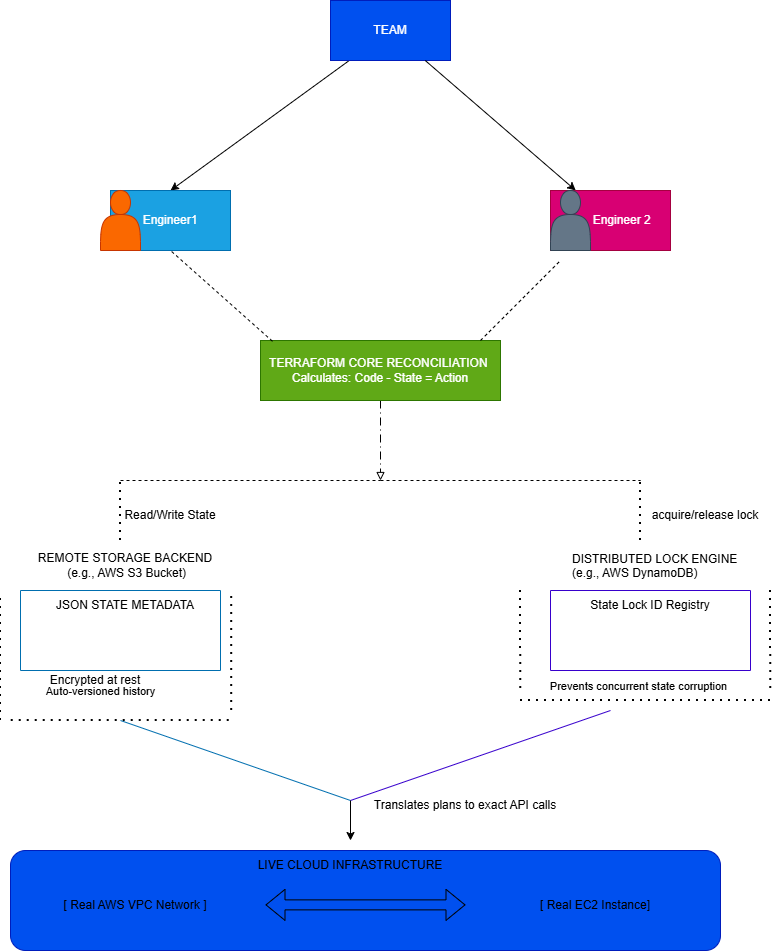

The diagram above was exported from draw.io. Its source (the exported page's mxGraphModel, read from the mxfile embedded in the PNG):
<mxGraphModel dx="968" dy="581" grid="1" gridSize="10" guides="1" tooltips="1" connect="1" arrows="1" fold="1" page="1" pageScale="1" pageWidth="850" pageHeight="1400" math="0" shadow="0">
  <root>
    <mxCell id="0" />
    <mxCell id="1" parent="0" />
    <mxCell id="KRxbYMYXdID2WfFsQsJp-80" edge="1" parent="1" source="KRxbYMYXdID2WfFsQsJp-77" style="rounded=0;orthogonalLoop=1;jettySize=auto;html=1;" value="">
      <mxGeometry relative="1" as="geometry">
        <mxPoint x="190" y="200" as="targetPoint" />
      </mxGeometry>
    </mxCell>
    <mxCell id="KRxbYMYXdID2WfFsQsJp-81" edge="1" parent="1" source="KRxbYMYXdID2WfFsQsJp-83" style="rounded=0;orthogonalLoop=1;jettySize=auto;html=1;">
      <mxGeometry relative="1" as="geometry">
        <mxPoint x="620" y="200" as="targetPoint" />
      </mxGeometry>
    </mxCell>
    <mxCell id="KRxbYMYXdID2WfFsQsJp-77" parent="1" style="rounded=0;whiteSpace=wrap;html=1;fillColor=#0050ef;fontColor=#ffffff;strokeColor=#001DBC;" value="TEAM" vertex="1">
      <mxGeometry height="60" width="120" x="350" y="10" as="geometry" />
    </mxCell>
    <mxCell id="KRxbYMYXdID2WfFsQsJp-82" parent="1" style="whiteSpace=wrap;html=1;fillColor=#1ba1e2;fontColor=#ffffff;strokeColor=#006EAF;" value="Engineer1" vertex="1">
      <mxGeometry height="60" width="120" x="130" y="200" as="geometry" />
    </mxCell>
    <mxCell id="KRxbYMYXdID2WfFsQsJp-84" edge="1" parent="1" source="KRxbYMYXdID2WfFsQsJp-77" style="rounded=0;orthogonalLoop=1;jettySize=auto;html=1;" target="KRxbYMYXdID2WfFsQsJp-83" value="">
      <mxGeometry relative="1" as="geometry">
        <mxPoint x="449" y="70" as="sourcePoint" />
        <mxPoint x="620" y="200" as="targetPoint" />
      </mxGeometry>
    </mxCell>
    <mxCell id="KRxbYMYXdID2WfFsQsJp-83" parent="1" style="whiteSpace=wrap;html=1;fillColor=#d80073;fontColor=#ffffff;strokeColor=#A50040;" value="&amp;nbsp; &amp;nbsp; &amp;nbsp; &amp;nbsp;Engineer 2" vertex="1">
      <mxGeometry height="60" width="120" x="570" y="200" as="geometry" />
    </mxCell>
    <mxCell id="KRxbYMYXdID2WfFsQsJp-88" parent="1" style="shape=actor;whiteSpace=wrap;html=1;fillColor=#fa6800;fontColor=#000000;strokeColor=#C73500;" value="" vertex="1">
      <mxGeometry height="60" width="40" x="120" y="200" as="geometry" />
    </mxCell>
    <mxCell id="KRxbYMYXdID2WfFsQsJp-89" parent="1" style="shape=actor;whiteSpace=wrap;html=1;fillColor=#647687;fontColor=#ffffff;strokeColor=#314354;" value="" vertex="1">
      <mxGeometry height="60" width="40" x="570" y="200" as="geometry" />
    </mxCell>
    <mxCell id="KRxbYMYXdID2WfFsQsJp-99" edge="1" parent="1" source="KRxbYMYXdID2WfFsQsJp-94" style="edgeStyle=orthogonalEdgeStyle;rounded=0;orthogonalLoop=1;jettySize=auto;html=1;dashed=1;dashPattern=8 4 1 4;endArrow=block;endFill=0;" value="">
      <mxGeometry relative="1" as="geometry">
        <mxPoint x="399.9999999999998" y="490" as="targetPoint" />
      </mxGeometry>
    </mxCell>
    <mxCell id="KRxbYMYXdID2WfFsQsJp-94" parent="1" style="whiteSpace=wrap;html=1;fillColor=#60a917;fontColor=#ffffff;strokeColor=#2D7600;" value="TERRAFORM CORE RECONCILIATION&amp;nbsp;&lt;br&gt;Calculates: Code - State = Action" vertex="1">
      <mxGeometry height="60" width="240" x="280" y="350" as="geometry" />
    </mxCell>
    <mxCell id="KRxbYMYXdID2WfFsQsJp-96" edge="1" parent="1" style="endArrow=none;dashed=1;html=1;rounded=0;" value="">
      <mxGeometry height="50" relative="1" width="50" as="geometry">
        <mxPoint x="500" y="350" as="sourcePoint" />
        <mxPoint x="580" y="270" as="targetPoint" />
      </mxGeometry>
    </mxCell>
    <mxCell id="KRxbYMYXdID2WfFsQsJp-97" edge="1" parent="1" source="KRxbYMYXdID2WfFsQsJp-94" style="endArrow=none;dashed=1;html=1;rounded=0;entryX=0.5;entryY=1;entryDx=0;entryDy=0;exitX=0.05;exitY=0.013;exitDx=0;exitDy=0;exitPerimeter=0;" target="KRxbYMYXdID2WfFsQsJp-82" value="">
      <mxGeometry height="50" relative="1" width="50" as="geometry">
        <mxPoint x="450" y="550" as="sourcePoint" />
        <mxPoint x="500" y="500" as="targetPoint" />
      </mxGeometry>
    </mxCell>
    <mxCell id="KRxbYMYXdID2WfFsQsJp-100" edge="1" parent="1" style="endArrow=none;dashed=1;html=1;rounded=0;" value="">
      <mxGeometry height="50" relative="1" width="50" as="geometry">
        <mxPoint x="140" y="490" as="sourcePoint" />
        <mxPoint x="400" y="490" as="targetPoint" />
      </mxGeometry>
    </mxCell>
    <mxCell id="KRxbYMYXdID2WfFsQsJp-102" edge="1" parent="1" style="endArrow=none;dashed=1;html=1;dashPattern=1 3;strokeWidth=2;rounded=0;" value="">
      <mxGeometry height="50" relative="1" width="50" as="geometry">
        <mxPoint x="140" y="550" as="sourcePoint" />
        <mxPoint x="140" y="490" as="targetPoint" />
      </mxGeometry>
    </mxCell>
    <mxCell id="KRxbYMYXdID2WfFsQsJp-103" edge="1" parent="1" style="endArrow=none;dashed=1;html=1;dashPattern=1 3;strokeWidth=2;rounded=0;" value="">
      <mxGeometry height="50" relative="1" width="50" as="geometry">
        <mxPoint x="660" y="550" as="sourcePoint" />
        <mxPoint x="660" y="490" as="targetPoint" />
      </mxGeometry>
    </mxCell>
    <mxCell id="KRxbYMYXdID2WfFsQsJp-105" parent="1" style="text;html=1;whiteSpace=wrap;strokeColor=none;fillColor=none;align=center;verticalAlign=middle;rounded=0;" value="Read/Write State" vertex="1">
      <mxGeometry height="30" width="100" x="140" y="510" as="geometry" />
    </mxCell>
    <mxCell id="KRxbYMYXdID2WfFsQsJp-106" parent="1" style="text;html=1;whiteSpace=wrap;strokeColor=none;fillColor=none;align=center;verticalAlign=middle;rounded=0;" value="acquire/release lock" vertex="1">
      <mxGeometry height="30" width="110" x="670" y="510" as="geometry" />
    </mxCell>
    <mxCell id="KRxbYMYXdID2WfFsQsJp-111" parent="1" style="swimlane;startSize=0;fillColor=#1ba1e2;fontColor=#ffffff;strokeColor=#006EAF;" value="" vertex="1">
      <mxGeometry height="80" width="200" x="40" y="600" as="geometry" />
    </mxCell>
    <mxCell id="KRxbYMYXdID2WfFsQsJp-114" parent="KRxbYMYXdID2WfFsQsJp-111" style="text;html=1;whiteSpace=wrap;strokeColor=none;fillColor=none;align=center;verticalAlign=middle;rounded=0;" value="JSON STATE METADATA " vertex="1">
      <mxGeometry height="30" width="150" x="30" as="geometry" />
    </mxCell>
    <mxCell id="KRxbYMYXdID2WfFsQsJp-101" edge="1" parent="1" style="endArrow=none;dashed=1;html=1;rounded=0;" value="">
      <mxGeometry height="50" relative="1" width="50" as="geometry">
        <mxPoint x="400" y="490" as="sourcePoint" />
        <mxPoint x="660" y="490" as="targetPoint" />
      </mxGeometry>
    </mxCell>
    <mxCell id="KRxbYMYXdID2WfFsQsJp-112" parent="1" style="swimlane;startSize=0;fillColor=#6a00ff;fontColor=#ffffff;strokeColor=#3700CC;" value="" vertex="1">
      <mxGeometry height="80" width="200" x="570" y="600" as="geometry" />
    </mxCell>
    <mxCell id="KRxbYMYXdID2WfFsQsJp-113" parent="1" style="text;html=1;whiteSpace=wrap;strokeColor=none;fillColor=none;align=center;verticalAlign=middle;rounded=0;" value="REMOTE STORAGE BACKEND&lt;div&gt;&amp;nbsp;(e.g., AWS S3 Bucket)&lt;/div&gt;" vertex="1">
      <mxGeometry height="30" width="210" x="40" y="560" as="geometry" />
    </mxCell>
    <mxCell id="KRxbYMYXdID2WfFsQsJp-115" parent="1" style="text;whiteSpace=wrap;html=1;" value="DISTRIBUTED LOCK ENGINE&amp;nbsp;&lt;br&gt; (e.g., AWS DynamoDB)&lt;div&gt;&lt;br/&gt;&lt;/div&gt;" vertex="1">
      <mxGeometry height="40" width="200" x="590" y="555" as="geometry" />
    </mxCell>
    <mxCell id="KRxbYMYXdID2WfFsQsJp-117" parent="1" style="text;html=1;whiteSpace=wrap;strokeColor=none;fillColor=none;align=center;verticalAlign=middle;rounded=0;" value="State Lock ID Registry" vertex="1">
      <mxGeometry height="30" width="140" x="600" y="600" as="geometry" />
    </mxCell>
    <mxCell id="KRxbYMYXdID2WfFsQsJp-118" edge="1" parent="1" style="endArrow=none;dashed=1;html=1;dashPattern=1 3;strokeWidth=2;rounded=0;entryX=1.056;entryY=0.027;entryDx=0;entryDy=0;entryPerimeter=0;" target="KRxbYMYXdID2WfFsQsJp-111" value="">
      <mxGeometry height="50" relative="1" width="50" as="geometry">
        <mxPoint x="251.2" y="720" as="sourcePoint" />
        <mxPoint x="300" y="630" as="targetPoint" />
      </mxGeometry>
    </mxCell>
    <mxCell id="KRxbYMYXdID2WfFsQsJp-119" edge="1" parent="1" style="endArrow=none;dashed=1;html=1;dashPattern=1 3;strokeWidth=2;rounded=0;entryX=1.056;entryY=0.027;entryDx=0;entryDy=0;entryPerimeter=0;" value="">
      <mxGeometry height="50" relative="1" width="50" as="geometry">
        <mxPoint x="30.72" y="730" as="sourcePoint" />
        <mxPoint x="249.29" y="730" as="targetPoint" />
      </mxGeometry>
    </mxCell>
    <mxCell id="KRxbYMYXdID2WfFsQsJp-126" connectable="0" parent="KRxbYMYXdID2WfFsQsJp-119" style="edgeLabel;html=1;align=center;verticalAlign=middle;resizable=0;points=[];" value="Auto-versioned history" vertex="1">
      <mxGeometry relative="1" x="-0.4708" y="8" as="geometry">
        <mxPoint x="31" y="-22" as="offset" />
      </mxGeometry>
    </mxCell>
    <mxCell id="KRxbYMYXdID2WfFsQsJp-120" edge="1" parent="1" style="endArrow=none;dashed=1;html=1;dashPattern=1 3;strokeWidth=2;rounded=0;" value="">
      <mxGeometry height="50" relative="1" width="50" as="geometry">
        <mxPoint x="790" y="710" as="sourcePoint" />
        <mxPoint x="540" y="710" as="targetPoint" />
      </mxGeometry>
    </mxCell>
    <mxCell id="KRxbYMYXdID2WfFsQsJp-125" connectable="0" parent="KRxbYMYXdID2WfFsQsJp-120" style="edgeLabel;html=1;align=center;verticalAlign=middle;resizable=0;points=[];" value="Prevents concurrent state corruption" vertex="1">
      <mxGeometry relative="1" x="0.354" y="-6" as="geometry">
        <mxPoint x="36" y="-9" as="offset" />
      </mxGeometry>
    </mxCell>
    <mxCell id="KRxbYMYXdID2WfFsQsJp-121" edge="1" parent="1" style="endArrow=none;dashed=1;html=1;dashPattern=1 3;strokeWidth=2;rounded=0;entryX=1.056;entryY=0.027;entryDx=0;entryDy=0;entryPerimeter=0;" value="">
      <mxGeometry height="50" relative="1" width="50" as="geometry">
        <mxPoint x="540.2" y="698" as="sourcePoint" />
        <mxPoint x="540" y="600" as="targetPoint" />
      </mxGeometry>
    </mxCell>
    <mxCell id="KRxbYMYXdID2WfFsQsJp-122" edge="1" parent="1" style="endArrow=none;dashed=1;html=1;dashPattern=1 3;strokeWidth=2;rounded=0;entryX=1.056;entryY=0.027;entryDx=0;entryDy=0;entryPerimeter=0;" value="">
      <mxGeometry height="50" relative="1" width="50" as="geometry">
        <mxPoint x="20" y="730" as="sourcePoint" />
        <mxPoint x="20" y="602" as="targetPoint" />
      </mxGeometry>
    </mxCell>
    <mxCell id="KRxbYMYXdID2WfFsQsJp-123" parent="1" style="text;html=1;whiteSpace=wrap;strokeColor=none;fillColor=none;align=center;verticalAlign=middle;rounded=0;" value="Encrypted at rest" vertex="1">
      <mxGeometry height="40" width="150" x="40" y="670" as="geometry" />
    </mxCell>
    <mxCell id="KRxbYMYXdID2WfFsQsJp-124" edge="1" parent="1" style="endArrow=none;dashed=1;html=1;dashPattern=1 3;strokeWidth=2;rounded=0;entryX=1.056;entryY=0.027;entryDx=0;entryDy=0;entryPerimeter=0;" value="">
      <mxGeometry height="50" relative="1" width="50" as="geometry">
        <mxPoint x="790.2" y="698" as="sourcePoint" />
        <mxPoint x="790" y="600" as="targetPoint" />
      </mxGeometry>
    </mxCell>
    <mxCell id="KRxbYMYXdID2WfFsQsJp-130" edge="1" parent="1" style="endArrow=none;html=1;rounded=0;fillColor=#6a00ff;strokeColor=#3700CC;" value="">
      <mxGeometry height="50" relative="1" width="50" as="geometry">
        <mxPoint x="370" y="810" as="sourcePoint" />
        <mxPoint x="630" y="720" as="targetPoint" />
      </mxGeometry>
    </mxCell>
    <mxCell id="KRxbYMYXdID2WfFsQsJp-131" edge="1" parent="1" style="endArrow=none;html=1;rounded=0;fillColor=#1ba1e2;strokeColor=#006EAF;" value="">
      <mxGeometry height="50" relative="1" width="50" as="geometry">
        <mxPoint x="140" y="730" as="sourcePoint" />
        <mxPoint x="370" y="810" as="targetPoint" />
      </mxGeometry>
    </mxCell>
    <mxCell id="KRxbYMYXdID2WfFsQsJp-132" parent="1" style="text;html=1;whiteSpace=wrap;strokeColor=none;fillColor=none;align=center;verticalAlign=middle;rounded=0;" value="Translates plans to exact API calls" vertex="1">
      <mxGeometry height="30" width="210" x="380" y="800" as="geometry" />
    </mxCell>
    <mxCell id="KRxbYMYXdID2WfFsQsJp-133" edge="1" parent="1" style="endArrow=classic;html=1;rounded=0;" value="">
      <mxGeometry height="50" relative="1" width="50" as="geometry">
        <mxPoint x="370" y="810" as="sourcePoint" />
        <mxPoint x="370" y="850" as="targetPoint" />
      </mxGeometry>
    </mxCell>
    <mxCell id="KRxbYMYXdID2WfFsQsJp-135" parent="1" style="rounded=1;whiteSpace=wrap;html=1;fillColor=#0050ef;fontColor=#ffffff;strokeColor=#001DBC;" value="" vertex="1">
      <mxGeometry height="100" width="710" x="30" y="860" as="geometry" />
    </mxCell>
    <mxCell id="KRxbYMYXdID2WfFsQsJp-136" parent="1" style="text;html=1;whiteSpace=wrap;strokeColor=none;fillColor=none;align=center;verticalAlign=middle;rounded=0;" value="LIVE CLOUD INFRASTRUCTURE" vertex="1">
      <mxGeometry height="30" width="220" x="260" y="860" as="geometry" />
    </mxCell>
    <mxCell id="KRxbYMYXdID2WfFsQsJp-137" parent="1" style="text;html=1;whiteSpace=wrap;strokeColor=none;fillColor=none;align=center;verticalAlign=middle;rounded=0;" value="[ Real AWS VPC Network ]" vertex="1">
      <mxGeometry height="30" width="150" x="80" y="900" as="geometry" />
    </mxCell>
    <mxCell id="KRxbYMYXdID2WfFsQsJp-138" parent="1" style="text;html=1;whiteSpace=wrap;strokeColor=none;fillColor=none;align=center;verticalAlign=middle;rounded=0;" value="[ Real EC2 Instance]" vertex="1">
      <mxGeometry height="30" width="170" x="530" y="900" as="geometry" />
    </mxCell>
    <mxCell id="KRxbYMYXdID2WfFsQsJp-139" edge="1" parent="1" style="shape=flexArrow;endArrow=classic;startArrow=classic;html=1;rounded=0;" value="">
      <mxGeometry height="100" relative="1" width="100" as="geometry">
        <mxPoint x="285" y="914.38" as="sourcePoint" />
        <mxPoint x="485" y="914.38" as="targetPoint" />
      </mxGeometry>
    </mxCell>
  </root>
</mxGraphModel>